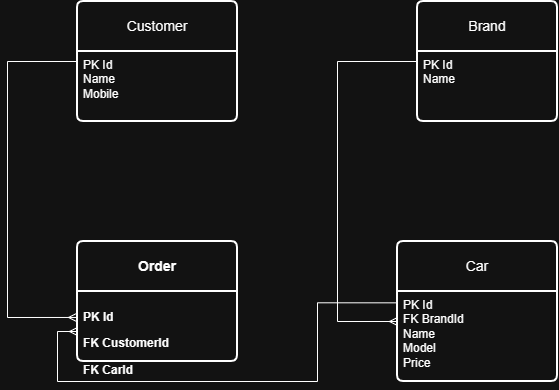

The diagram above was exported from draw.io. Its source (the exported page's mxGraphModel, read from the mxfile embedded in the PNG):
<mxGraphModel dx="1201" dy="623" grid="1" gridSize="10" guides="1" tooltips="1" connect="1" arrows="1" fold="1" page="1" pageScale="1" pageWidth="850" pageHeight="1100" math="0" shadow="0">
  <root>
    <mxCell id="0" />
    <mxCell id="1" parent="0" />
    <mxCell id="LcddWIvbrSj_RiiC_l0F-1" parent="1" style="swimlane;childLayout=stackLayout;horizontal=1;startSize=50;horizontalStack=0;rounded=1;fontSize=14;fontStyle=0;strokeWidth=2;resizeParent=0;resizeLast=1;shadow=0;dashed=0;align=center;arcSize=4;whiteSpace=wrap;html=1;" value="&lt;b&gt;Order&lt;/b&gt;" vertex="1">
      <mxGeometry height="120" width="160" x="200" y="360" as="geometry" />
    </mxCell>
    <mxCell id="LcddWIvbrSj_RiiC_l0F-2" parent="LcddWIvbrSj_RiiC_l0F-1" style="align=left;strokeColor=none;fillColor=none;spacingLeft=4;spacingRight=4;fontSize=12;verticalAlign=top;resizable=0;rotatable=0;part=1;html=1;whiteSpace=wrap;" value="&lt;p&gt;&lt;b&gt;PK Id&lt;/b&gt;&amp;nbsp;&lt;/p&gt;&lt;p&gt;&lt;b&gt;FK CustomerId&lt;/b&gt;&amp;nbsp;&lt;/p&gt;&lt;p&gt;&lt;b&gt;FK CarId&lt;/b&gt;&amp;nbsp;&lt;/p&gt;&lt;p&gt;&lt;b&gt;OrderDate&lt;/b&gt;&lt;/p&gt;&lt;p&gt;&lt;/p&gt;" vertex="1">
      <mxGeometry height="70" width="160" y="50" as="geometry" />
    </mxCell>
    <mxCell id="LcddWIvbrSj_RiiC_l0F-5" parent="1" style="swimlane;childLayout=stackLayout;horizontal=1;startSize=50;horizontalStack=0;rounded=1;fontSize=14;fontStyle=0;strokeWidth=2;resizeParent=0;resizeLast=1;shadow=0;dashed=0;align=center;arcSize=4;whiteSpace=wrap;html=1;" value="Brand" vertex="1">
      <mxGeometry height="120" width="140" x="540" y="120" as="geometry" />
    </mxCell>
    <mxCell id="LcddWIvbrSj_RiiC_l0F-6" parent="LcddWIvbrSj_RiiC_l0F-5" style="align=left;strokeColor=none;fillColor=none;spacingLeft=4;spacingRight=4;fontSize=12;verticalAlign=top;resizable=0;rotatable=0;part=1;html=1;whiteSpace=wrap;" value="PK Id&lt;div&gt;Name&lt;/div&gt;" vertex="1">
      <mxGeometry height="70" width="140" y="50" as="geometry" />
    </mxCell>
    <mxCell id="LcddWIvbrSj_RiiC_l0F-17" edge="1" parent="1" source="LcddWIvbrSj_RiiC_l0F-8" style="edgeStyle=orthogonalEdgeStyle;rounded=0;orthogonalLoop=1;jettySize=auto;html=1;exitX=-0.002;exitY=0.126;exitDx=0;exitDy=0;exitPerimeter=0;entryX=0;entryY=0.75;entryDx=0;entryDy=0;endArrow=ERmany;endFill=0;" target="LcddWIvbrSj_RiiC_l0F-1">
      <mxGeometry relative="1" as="geometry">
        <mxPoint x="400" y="590" as="targetPoint" />
      </mxGeometry>
    </mxCell>
    <mxCell id="LcddWIvbrSj_RiiC_l0F-7" parent="1" style="swimlane;childLayout=stackLayout;horizontal=1;startSize=50;horizontalStack=0;rounded=1;fontSize=14;fontStyle=0;strokeWidth=2;resizeParent=0;resizeLast=1;shadow=0;dashed=0;align=center;arcSize=4;whiteSpace=wrap;html=1;" value="Car" vertex="1">
      <mxGeometry height="140" width="160" x="520" y="360" as="geometry" />
    </mxCell>
    <mxCell id="LcddWIvbrSj_RiiC_l0F-8" parent="LcddWIvbrSj_RiiC_l0F-7" style="align=left;strokeColor=none;fillColor=none;spacingLeft=4;spacingRight=4;fontSize=12;verticalAlign=top;resizable=0;rotatable=0;part=1;html=1;whiteSpace=wrap;" value="PK Id&lt;div&gt;FK BrandId&lt;/div&gt;&lt;div&gt;Name&lt;/div&gt;&lt;div&gt;Model&lt;/div&gt;&lt;div&gt;Price&lt;/div&gt;" vertex="1">
      <mxGeometry height="90" width="160" y="50" as="geometry" />
    </mxCell>
    <mxCell id="LcddWIvbrSj_RiiC_l0F-16" edge="1" parent="1" source="LcddWIvbrSj_RiiC_l0F-9" style="edgeStyle=orthogonalEdgeStyle;rounded=0;orthogonalLoop=1;jettySize=auto;html=1;exitX=0;exitY=0.5;exitDx=0;exitDy=0;entryX=-0.006;entryY=0.371;entryDx=0;entryDy=0;entryPerimeter=0;endArrow=ERmany;endFill=0;" target="LcddWIvbrSj_RiiC_l0F-2">
      <mxGeometry relative="1" as="geometry">
        <Array as="points">
          <mxPoint x="130" y="180" />
          <mxPoint x="130" y="436" />
        </Array>
        <mxPoint x="160" y="440" as="targetPoint" />
      </mxGeometry>
    </mxCell>
    <mxCell id="LcddWIvbrSj_RiiC_l0F-9" parent="1" style="swimlane;childLayout=stackLayout;horizontal=1;startSize=50;horizontalStack=0;rounded=1;fontSize=14;fontStyle=0;strokeWidth=2;resizeParent=0;resizeLast=1;shadow=0;dashed=0;align=center;arcSize=4;whiteSpace=wrap;html=1;" value="Customer" vertex="1">
      <mxGeometry height="120" width="160" x="200" y="120" as="geometry" />
    </mxCell>
    <mxCell id="LcddWIvbrSj_RiiC_l0F-10" parent="LcddWIvbrSj_RiiC_l0F-9" style="align=left;strokeColor=none;fillColor=none;spacingLeft=4;spacingRight=4;fontSize=12;verticalAlign=top;resizable=0;rotatable=0;part=1;html=1;whiteSpace=wrap;" value="PK Id&lt;div&gt;Name&lt;/div&gt;&lt;div&gt;Mobile&lt;/div&gt;" vertex="1">
      <mxGeometry height="70" width="160" y="50" as="geometry" />
    </mxCell>
    <mxCell id="LcddWIvbrSj_RiiC_l0F-12" edge="1" parent="1" source="LcddWIvbrSj_RiiC_l0F-5" style="edgeStyle=orthogonalEdgeStyle;rounded=0;orthogonalLoop=1;jettySize=auto;html=1;exitX=0;exitY=0.5;exitDx=0;exitDy=0;strokeColor=default;endArrow=ERmany;endFill=0;">
      <mxGeometry relative="1" as="geometry">
        <Array as="points">
          <mxPoint x="460" y="180" />
          <mxPoint x="460" y="440" />
        </Array>
        <mxPoint x="520" y="440" as="targetPoint" />
      </mxGeometry>
    </mxCell>
  </root>
</mxGraphModel>